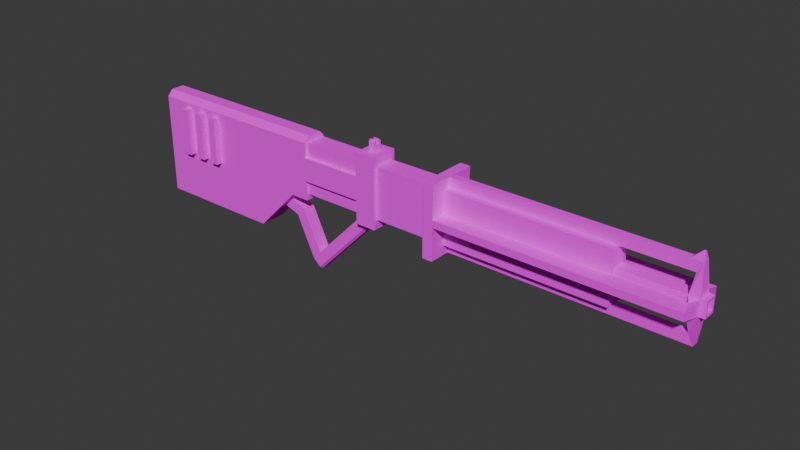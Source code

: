 # Source: HuntRifleModel.blend  (saved by Blender 5.0.118; exported with 4.5.12 LTS)
import bpy
from mathutils import Matrix  # noqa: F401  (used for matrix-valued properties, if any)

bpy.ops.wm.read_factory_settings(use_empty=True)
scene = bpy.context.scene
scene.name = 'Scene'

# ---- collections
col_collection = bpy.data.collections.new('Collection'); scene.collection.children.link(col_collection)

# ---- images (referenced by path relative to the original .blend; pixels are not part of the script)
import os
ASSET_DIR = os.environ.get("B2B_ASSET_DIR", "")  # directory of the original .blend (textures are referenced by path, not embedded)
HERE = os.path.dirname(os.path.abspath(__file__))  # packed textures are extracted next to this script under _unpacked/

def load_image(name, relpath, width, height, colorspace="sRGB"):
    """Load a texture the original file referenced (path relative to the .blend, or extracted next to this script)."""
    p = next((c for c in (os.path.join(HERE, relpath), os.path.join(ASSET_DIR, relpath)) if relpath and os.path.exists(c)), "")
    if p:
        img = bpy.data.images.load(p, check_existing=True)
        img.name = name
    else:  # same state as the original file: an image datablock whose file is absent (Cycles renders it pink)
        img = bpy.data.images.new(name, width, height)
        img.source = "FILE"
        img.filepath = "//" + (relpath or name)
    img.colorspace_settings.name = colorspace
    return img
img_pallet_png = load_image('pallet.png', 'pallet.png', 1024, 1024, 'sRGB')

# ---- materials (node trees are filled in below, after node groups)
mat_pallet = bpy.data.materials.new('Pallet')
mat_pallet.alpha_threshold = 0.0
mat_pallet.use_backface_culling_lightprobe_volume = False
mat_pallet.roughness = 0.5
mat_pallet.line_color = (0.0, 0.0, 0.0, 1.0)

# ---- material node trees
mat_pallet.use_nodes = True; mat_pallet.node_tree.nodes.clear()
_N = mat_pallet.node_tree.nodes; _L = mat_pallet.node_tree.links
n0 = _N.new('ShaderNodeOutputMaterial'); n0.name = 'Material Output'; n0.location = (200, 100)
n1 = _N.new('ShaderNodeBsdfPrincipled'); n1.name = 'Principled BSDF'; n1.location = (-200, 100)
n1.inputs[2].default_value = 1.0
n2 = _N.new('ShaderNodeTexImage'); n2.name = 'Image Texture'; n2.location = (-490, 80)
n2.image = img_pallet_png
_L.new(n1.outputs[0], n0.inputs[0])
_L.new(n2.outputs[0], n1.inputs[0])
n0.is_active_output = True

# ---- world
world_world = bpy.data.worlds.new('World'); scene.world = world_world
world_world.use_nodes = True; world_world.node_tree.nodes.clear()
_N = world_world.node_tree.nodes; _L = world_world.node_tree.links
n0 = _N.new('ShaderNodeOutputWorld'); n0.name = 'World Output'; n0.location = (200, 100)
n1 = _N.new('ShaderNodeBackground'); n1.name = 'Background'; n1.location = (-200, 100)
n1.inputs[0].default_value = (0.05088, 0.05088, 0.05088, 1.0)
_L.new(n1.outputs[0], n0.inputs[0])
n0.is_active_output = True
world_world.color = (0.05088, 0.05088, 0.05088)
world_world.sun_shadow_jitter_overblur = 0.0

# ---- meshes
me_cube_002 = bpy.data.meshes.new('Cube.002')
me_cube_002.from_pydata([(-3.0, -0.2, -0.7), (-3.0, 0.2, -0.7), (0.0, -0.2, 0.0), (0.0, 0.2, 0.0), (-0.3, 0.2, 0.0), (-0.3, -0.2, 0.0), (-0.975, 0.2, -0.7), (-0.975, -0.2, -0.7), (0.0, -0.1625, 0.09368), (0.0, -0.1625, 0.9063), (0.0, 0.1625, 0.09368), (0.0, 0.1625, 0.9063), (5.0, -0.1625, 0.09368), (5.0, -0.1625, 0.9063), (5.0, 0.1625, 0.09368), (5.0, 0.1625, 0.9063), (-0.5562, -0.1, -0.275), (-0.4212, -0.1, -0.135), (-0.4212, 0.1, -0.135), (-0.5562, 0.1, -0.275), (-0.00839, -0.1, -0.9997), (0.1266, -0.1, -0.8597), (0.1266, 0.1, -0.8597), (-0.00839, 0.1, -0.9997), (1.22, -0.1, 0.28), (1.22, 0.1, 0.28), (0.985, -0.22, -0.05), (0.985, -0.22, 1.05), (0.985, 0.22, -0.05), (0.985, 0.22, 1.05), (1.315, -0.22, -0.05), (1.315, -0.22, 1.05), (1.315, 0.22, -0.05), (1.315, 0.22, 1.05), (0.985, -0.22, 0.3167), (0.985, -0.22, 0.6833), (0.985, 0.22, 0.6833), (0.985, 0.22, 0.3167), (1.315, 0.22, 0.6833), (1.315, 0.22, 0.3167), (1.315, -0.22, 0.6833), (1.315, -0.22, 0.3167), (-0.015, -0.22, 0.3167), (-0.015, -0.22, 0.6833), (-0.015, 0.22, 0.6833), (-0.015, 0.22, 0.3167), (5.0, 0.09752, 0.6219), (5.0, 0.09752, 0.3781), (5.0, -0.09752, 0.3781), (5.0, -0.09752, 0.6219), (6.2, 0.09752, 0.6219), (6.2, 0.09752, 0.3781), (6.2, -0.09752, 0.3781), (6.2, -0.09752, 0.6219), (6.2, 0.06826, 0.5853), (6.2, 0.06826, 0.4147), (6.2, -0.06826, 0.4147), (6.2, -0.06826, 0.5853), (5.741, 0.06826, 0.5853), (5.741, 0.06826, 0.4147), (5.741, -0.06826, 0.4147), (5.741, -0.06826, 0.5853), (-3.0, -0.2, 0.908), (-3.0, -0.108, 1.0), (-3.0, 0.108, 1.0), (-3.0, 0.2, 0.908), (0.0, -0.108, 1.0), (0.0, -0.2, 0.908), (0.0, -0.1658, 0.9146), (0.0, 0.2, 0.908), (0.0, 0.108, 1.0), (0.0, 0.1658, 0.9146), (-0.3, 0.2, 0.908), (-0.3, 0.108, 1.0), (-0.3, -0.108, 1.0), (-0.3, -0.2, 0.908), (-0.975, -0.2, 0.908), (-0.975, -0.108, 1.0), (-0.975, 0.2, 0.908), (-0.975, 0.108, 1.0), (1.1, -0.066, 1.05), (1.1, 0.066, 1.05), (1.199, 0.066, 1.05), (1.199, -0.066, 1.05), (1.1, -0.066, 1.118), (1.1, -0.0335, 1.15), (1.1, 0.0335, 1.15), (1.1, 0.066, 1.118), (1.199, 0.066, 1.118), (1.199, 0.0335, 1.15), (1.199, -0.0335, 1.15), (1.199, -0.066, 1.118), (1.1, 0.066, 1.193), (1.1, 0.0335, 1.226), (1.199, 0.0335, 1.226), (1.199, 0.066, 1.193), (1.199, -0.066, 1.193), (1.199, -0.0335, 1.226), (1.1, -0.0335, 1.226), (1.1, -0.066, 1.193), (-1.964, -0.3008, 0.0788), (-1.964, -0.3008, 0.8212), (-1.964, 0.3008, 0.0788), (-1.964, 0.3008, 0.8212), (-1.836, -0.3008, 0.0788), (-1.836, -0.3008, 0.8212), (-1.836, 0.3008, 0.0788), (-1.836, 0.3008, 0.8212), (-2.264, -0.3008, 0.0788), (-2.264, -0.3008, 0.8212), (-2.264, 0.3008, 0.0788), (-2.264, 0.3008, 0.8212), (-2.136, -0.3008, 0.0788), (-2.136, -0.3008, 0.8212), (-2.136, 0.3008, 0.0788), (-2.136, 0.3008, 0.8212), (-2.564, -0.3008, 0.0788), (-2.564, -0.3008, 0.8212), (-2.564, 0.3008, 0.0788), (-2.564, 0.3008, 0.8212), (-2.436, -0.3008, 0.0788), (-2.436, -0.3008, 0.8212), (-2.436, 0.3008, 0.0788), (-2.436, 0.3008, 0.8212), (0.1356, -0.06251, -1.139), (0.1086, -0.1, -1.113), (0.2706, -0.06251, -0.9985), (0.2436, -0.1, -0.9725), (0.2436, 0.1, -0.9725), (0.2706, 0.06251, -0.9985), (0.1086, 0.1, -1.113), (0.1356, 0.06251, -1.139), (1.337, -0.1, 0.1672), (1.364, -0.06251, 0.1412), (1.364, 0.06251, 0.1412), (1.337, 0.1, 0.1672), (-0.1769, 0.1, -0.2224), (-0.3119, 0.1, -0.3624), (-0.3119, -0.1, -0.3624), (-0.1769, -0.1, -0.2224)], [], [(4, 3, 2, 5), (6, 4, 18, 19), (1, 6, 7, 0), (10, 11, 15, 14), (2, 3, 10, 8), (13, 12, 48, 49), (9, 8, 12, 13), (8, 10, 14, 12), (11, 9, 13, 15), (137, 136, 22, 23), (5, 7, 16, 17), (7, 6, 19, 16), (4, 5, 17, 18), (139, 138, 20, 21), (138, 137, 23, 20), (136, 139, 21, 22), (22, 21, 24, 25), (35, 27, 29, 36), (36, 29, 33, 38), (38, 33, 31, 40), (40, 31, 27, 35), (28, 32, 30, 26), (33, 29, 81, 82), (30, 41, 34, 26), (41, 40, 35, 34), (32, 39, 41, 30), (39, 38, 40, 41), (28, 37, 39, 32), (37, 36, 38, 39), (26, 34, 37, 28), (36, 37, 45, 44), (42, 43, 44, 45), (37, 34, 42, 45), (34, 35, 43, 42), (35, 36, 44, 43), (46, 49, 53, 50), (12, 14, 47, 48), (15, 13, 49, 46), (14, 15, 46, 47), (51, 50, 54, 55), (47, 46, 50, 51), (49, 48, 52, 53), (48, 47, 51, 52), (57, 56, 60, 61), (53, 52, 56, 57), (52, 51, 55, 56), (50, 53, 57, 54), (59, 58, 61, 60), (56, 55, 59, 60), (54, 57, 61, 58), (55, 54, 58, 59), (66, 67, 68), (69, 70, 71), (73, 70, 69, 72), (77, 63, 62, 76), (79, 73, 72, 78), (66, 74, 75, 67), (74, 77, 76, 75), (64, 79, 78, 65), (7, 76, 62, 0), (0, 62, 63, 64, 65, 1), (79, 64, 63, 77), (1, 65, 78, 6), (71, 70, 66, 68, 9, 11), (70, 73, 74, 66), (68, 67, 2, 8, 9), (2, 67, 75, 5), (4, 72, 69, 3), (3, 69, 71, 11, 10), (6, 78, 72, 4), (73, 79, 77, 74), (5, 75, 76, 7), (31, 33, 82, 83), (29, 27, 80, 81), (27, 31, 83, 80), (87, 86, 93, 92), (89, 88, 95, 94), (89, 86, 85, 90), (80, 83, 91, 84), (81, 80, 84, 85, 86, 87), (82, 81, 87, 88), (83, 82, 88, 89, 90, 91), (93, 94, 95, 92), (97, 98, 99, 96), (84, 91, 96, 99), (90, 85, 98, 97), (88, 87, 92, 95), (86, 89, 94, 93), (85, 84, 99, 98), (91, 90, 97, 96), (100, 101, 103, 102), (102, 103, 107, 106), (106, 107, 105, 104), (104, 105, 101, 100), (102, 106, 104, 100), (107, 103, 101, 105), (108, 109, 111, 110), (110, 111, 115, 114), (114, 115, 113, 112), (112, 113, 109, 108), (110, 114, 112, 108), (115, 111, 109, 113), (116, 117, 119, 118), (118, 119, 123, 122), (122, 123, 121, 120), (120, 121, 117, 116), (118, 122, 120, 116), (123, 119, 117, 121), (124, 126, 127, 125), (129, 131, 130, 128), (128, 135, 134, 129), (132, 127, 126, 133), (21, 20, 125, 127), (131, 129, 126, 124), (20, 23, 130, 131, 124, 125), (21, 127, 132, 24), (126, 129, 134, 133), (23, 22, 128, 130), (128, 22, 25, 135), (25, 24, 132, 133, 134, 135), (18, 17, 139, 136), (16, 19, 137, 138), (17, 16, 138, 139), (19, 18, 136, 137)])
_uv = me_cube_002.uv_layers.new(name='UVMap')
_uv.uv.foreach_set('vector', [0.1192, 0.1232, 0.1182, 0.1232, 0.1182, 0.1275, 0.1192, 0.1275, 0.1125, 0.1354, 0.1125, 0.1278, 0.1128, 0.132, 0.1128, 0.1335, 0.128, 0.1232, 0.1214, 0.1232, 0.1214, 0.1275, 0.128, 0.1275, 0.8654, 0.8151, 0.8654, 0.8062, 0.8491, 0.8062, 0.8491, 0.8151, 0.1138, 0.1278, 0.1125, 0.1278, 0.1126, 0.1268, 0.1137, 0.1268, 0.8609, 0.8062, 0.8609, 0.8151, 0.8607, 0.812, 0.8607, 0.8093, 0.8654, 0.8062, 0.8654, 0.8151, 0.8491, 0.8151, 0.8491, 0.8062, 0.8654, 0.8154, 0.8654, 0.8119, 0.8491, 0.8119, 0.8491, 0.8154, 0.8654, 0.8119, 0.8654, 0.8154, 0.8491, 0.8154, 0.8491, 0.8119, 0.1202, 0.1355, 0.1198, 0.134, 0.1183, 0.1388, 0.1187, 0.1403, 0.1138, 0.1278, 0.1138, 0.1354, 0.1135, 0.1335, 0.1135, 0.132, 0.1138, 0.1354, 0.1125, 0.1354, 0.1128, 0.1335, 0.1135, 0.1335, 0.1125, 0.1278, 0.1138, 0.1278, 0.1135, 0.132, 0.1128, 0.132, 0.1198, 0.134, 0.1202, 0.1355, 0.1187, 0.1403, 0.1183, 0.1388, 0.1202, 0.1264, 0.1202, 0.1243, 0.1187, 0.1243, 0.1187, 0.1264, 0.1191, 0.1243, 0.1191, 0.1264, 0.1176, 0.1264, 0.1176, 0.1243, 0.1128, 0.1392, 0.1135, 0.1392, 0.1135, 0.1248, 0.1128, 0.1248, 0.1139, 0.1204, 0.1139, 0.1164, 0.1124, 0.1164, 0.1124, 0.1204, 0.115, 0.1204, 0.115, 0.1164, 0.1139, 0.1164, 0.1139, 0.1204, 0.1124, 0.1204, 0.1124, 0.1164, 0.1139, 0.1164, 0.1139, 0.1204, 0.1139, 0.1204, 0.1139, 0.1164, 0.115, 0.1164, 0.115, 0.1204, 0.115, 0.1229, 0.1139, 0.1229, 0.1139, 0.1277, 0.115, 0.1277, 0.1139, 0.1164, 0.115, 0.1164, 0.115, 0.1164, 0.1139, 0.1164, 0.1139, 0.1283, 0.1139, 0.1244, 0.115, 0.1244, 0.115, 0.1283, 0.1139, 0.1244, 0.1139, 0.1204, 0.115, 0.1204, 0.115, 0.1244, 0.1124, 0.1283, 0.1124, 0.1244, 0.1139, 0.1244, 0.1139, 0.1283, 0.1124, 0.1244, 0.1124, 0.1204, 0.1139, 0.1204, 0.1139, 0.1244, 0.115, 0.1283, 0.115, 0.1244, 0.1139, 0.1244, 0.1139, 0.1283, 0.115, 0.1244, 0.115, 0.1204, 0.1139, 0.1204, 0.1139, 0.1244, 0.1139, 0.1283, 0.1139, 0.1244, 0.1124, 0.1244, 0.1124, 0.1283, 0.115, 0.1204, 0.115, 0.1244, 0.1182, 0.1244, 0.1182, 0.1204, 0.1139, 0.1244, 0.1139, 0.1204, 0.1124, 0.1204, 0.1124, 0.1244, 0.115, 0.1229, 0.115, 0.1277, 0.1182, 0.1277, 0.1182, 0.1229, 0.115, 0.1244, 0.115, 0.1204, 0.1182, 0.1204, 0.1182, 0.1244, 0.115, 0.1277, 0.115, 0.1229, 0.1182, 0.1229, 0.1182, 0.1277, 0.8491, 0.8126, 0.8491, 0.8147, 0.8452, 0.8147, 0.8452, 0.8126, 0.8609, 0.8151, 0.8598, 0.8151, 0.86, 0.812, 0.8607, 0.812, 0.8598, 0.8062, 0.8609, 0.8062, 0.8607, 0.8093, 0.86, 0.8093, 0.8598, 0.8151, 0.8598, 0.8062, 0.86, 0.8093, 0.86, 0.812, 0.86, 0.812, 0.86, 0.8093, 0.8601, 0.8097, 0.8601, 0.8116, 0.8491, 0.812, 0.8491, 0.8093, 0.8452, 0.8093, 0.8452, 0.812, 0.8491, 0.8093, 0.8491, 0.812, 0.8452, 0.812, 0.8452, 0.8093, 0.8491, 0.8147, 0.8491, 0.8126, 0.8452, 0.8126, 0.8452, 0.8147, 0.8452, 0.8097, 0.8452, 0.8116, 0.8467, 0.8116, 0.8467, 0.8097, 0.8607, 0.8093, 0.8607, 0.812, 0.8606, 0.8116, 0.8606, 0.8097, 0.8607, 0.812, 0.86, 0.812, 0.8601, 0.8116, 0.8606, 0.8116, 0.86, 0.8093, 0.8607, 0.8093, 0.8606, 0.8097, 0.8601, 0.8097, 0.8601, 0.8116, 0.8601, 0.8097, 0.8606, 0.8097, 0.8606, 0.8116, 0.8452, 0.8144, 0.8452, 0.8129, 0.8467, 0.8129, 0.8467, 0.8144, 0.8452, 0.8129, 0.8452, 0.8144, 0.8467, 0.8144, 0.8467, 0.8129, 0.8452, 0.8116, 0.8452, 0.8097, 0.8467, 0.8097, 0.8467, 0.8116, 0.1136, 0.1171, 0.1138, 0.1179, 0.1137, 0.1179, 0.1125, 0.1179, 0.1127, 0.1171, 0.1126, 0.1179, 0.1192, 0.1242, 0.1182, 0.1242, 0.1182, 0.1232, 0.1192, 0.1232, 0.1214, 0.1169, 0.128, 0.1169, 0.128, 0.1179, 0.1214, 0.1179, 0.1214, 0.1242, 0.1192, 0.1242, 0.1192, 0.1232, 0.1214, 0.1232, 0.1182, 0.1169, 0.1192, 0.1169, 0.1192, 0.1179, 0.1182, 0.1179, 0.1192, 0.1169, 0.1214, 0.1169, 0.1214, 0.1179, 0.1192, 0.1179, 0.128, 0.1242, 0.1214, 0.1242, 0.1214, 0.1232, 0.128, 0.1232, 0.1214, 0.1354, 0.1214, 0.1179, 0.128, 0.1179, 0.128, 0.1354, 0.1138, 0.1354, 0.1138, 0.1179, 0.1135, 0.1169, 0.1128, 0.1169, 0.1125, 0.1179, 0.1125, 0.1354, 0.1214, 0.1242, 0.128, 0.1242, 0.128, 0.1265, 0.1214, 0.1265, 0.128, 0.1354, 0.128, 0.1179, 0.1214, 0.1179, 0.1214, 0.1354, 0.1126, 0.1179, 0.1127, 0.1171, 0.1136, 0.1171, 0.1137, 0.1179, 0.1137, 0.118, 0.1126, 0.118, 0.1182, 0.1242, 0.1192, 0.1242, 0.1192, 0.1265, 0.1182, 0.1265, 0.1137, 0.1179, 0.1138, 0.1179, 0.1138, 0.1278, 0.1137, 0.1268, 0.1137, 0.118, 0.1182, 0.1278, 0.1182, 0.1179, 0.1192, 0.1179, 0.1192, 0.1278, 0.1192, 0.1278, 0.1192, 0.1179, 0.1182, 0.1179, 0.1182, 0.1278, 0.1125, 0.1278, 0.1125, 0.1179, 0.1126, 0.1179, 0.1126, 0.118, 0.1126, 0.1268, 0.1214, 0.1354, 0.1214, 0.1179, 0.1192, 0.1179, 0.1192, 0.1278, 0.1192, 0.1242, 0.1214, 0.1242, 0.1214, 0.1265, 0.1192, 0.1265, 0.1192, 0.1278, 0.1192, 0.1179, 0.1214, 0.1179, 0.1214, 0.1354, 0.1139, 0.1164, 0.1124, 0.1164, 0.1124, 0.1164, 0.1139, 0.1164, 0.1124, 0.1164, 0.1139, 0.1164, 0.1139, 0.1164, 0.1124, 0.1164, 0.115, 0.1164, 0.1139, 0.1164, 0.1139, 0.1164, 0.115, 0.1164, 0.1124, 0.1164, 0.1128, 0.1164, 0.1128, 0.1164, 0.1124, 0.1164, 0.1128, 0.1164, 0.1124, 0.1164, 0.1124, 0.1164, 0.1128, 0.1164, 0.1139, 0.1241, 0.115, 0.1241, 0.115, 0.1266, 0.1139, 0.1266, 0.115, 0.1164, 0.1139, 0.1164, 0.1139, 0.1164, 0.115, 0.1164, 0.1124, 0.1164, 0.1139, 0.1164, 0.1139, 0.1164, 0.1135, 0.1164, 0.1128, 0.1164, 0.1124, 0.1164, 0.1139, 0.1164, 0.115, 0.1164, 0.115, 0.1164, 0.1139, 0.1164, 0.1139, 0.1164, 0.1124, 0.1164, 0.1124, 0.1164, 0.1128, 0.1164, 0.1135, 0.1164, 0.1139, 0.1164, 0.115, 0.1241, 0.1139, 0.1241, 0.1139, 0.1229, 0.115, 0.1229, 0.1139, 0.1266, 0.115, 0.1266, 0.115, 0.1277, 0.1139, 0.1277, 0.115, 0.1164, 0.1139, 0.1164, 0.1139, 0.1164, 0.115, 0.1164, 0.1139, 0.1266, 0.115, 0.1266, 0.115, 0.1266, 0.1139, 0.1266, 0.1139, 0.1164, 0.115, 0.1164, 0.115, 0.1164, 0.1139, 0.1164, 0.115, 0.1241, 0.1139, 0.1241, 0.1139, 0.1241, 0.115, 0.1241, 0.1135, 0.1164, 0.1139, 0.1164, 0.1139, 0.1164, 0.1135, 0.1164, 0.1139, 0.1164, 0.1135, 0.1164, 0.1135, 0.1164, 0.1139, 0.1164, 0.8628, 0.799, 0.895, 0.799, 0.895, 0.8312, 0.8628, 0.8312, 0.8628, 0.8312, 0.895, 0.8312, 0.895, 0.8633, 0.8628, 0.8633, 0.8628, 0.8633, 0.895, 0.8633, 0.895, 0.8954, 0.8628, 0.8954, 0.8628, 0.8954, 0.895, 0.8954, 0.895, 0.9275, 0.8628, 0.9275, 0.8307, 0.8633, 0.8628, 0.8633, 0.8628, 0.8954, 0.8307, 0.8954, 0.895, 0.8633, 0.9271, 0.8633, 0.9271, 0.8954, 0.895, 0.8954, 0.8628, 0.799, 0.895, 0.799, 0.895, 0.8312, 0.8628, 0.8312, 0.8628, 0.8312, 0.895, 0.8312, 0.895, 0.8633, 0.8628, 0.8633, 0.8628, 0.8633, 0.895, 0.8633, 0.895, 0.8954, 0.8628, 0.8954, 0.8628, 0.8954, 0.895, 0.8954, 0.895, 0.9275, 0.8628, 0.9275, 0.8307, 0.8633, 0.8628, 0.8633, 0.8628, 0.8954, 0.8307, 0.8954, 0.895, 0.8633, 0.9271, 0.8633, 0.9271, 0.8954, 0.895, 0.8954, 0.8628, 0.799, 0.895, 0.799, 0.895, 0.8312, 0.8628, 0.8312, 0.8628, 0.8312, 0.895, 0.8312, 0.895, 0.8633, 0.8628, 0.8633, 0.8628, 0.8633, 0.895, 0.8633, 0.895, 0.8954, 0.8628, 0.8954, 0.8628, 0.8954, 0.895, 0.8954, 0.895, 0.9275, 0.8628, 0.9275, 0.8307, 0.8633, 0.8628, 0.8633, 0.8628, 0.8954, 0.8307, 0.8954, 0.895, 0.8633, 0.9271, 0.8633, 0.9271, 0.8954, 0.895, 0.8954, 0.1134, 0.1418, 0.1134, 0.1403, 0.1135, 0.1403, 0.1135, 0.1418, 0.113, 0.1403, 0.113, 0.1418, 0.1128, 0.1418, 0.1128, 0.1403, 0.1128, 0.1403, 0.1128, 0.1263, 0.113, 0.1263, 0.113, 0.1403, 0.1135, 0.1263, 0.1135, 0.1403, 0.1134, 0.1403, 0.1134, 0.1263, 0.1183, 0.1388, 0.1187, 0.1403, 0.1183, 0.1415, 0.1179, 0.14, 0.113, 0.1418, 0.113, 0.1403, 0.1134, 0.1403, 0.1134, 0.1418, 0.1187, 0.1264, 0.1187, 0.1243, 0.1183, 0.1243, 0.1182, 0.1247, 0.1182, 0.126, 0.1183, 0.1264, 0.1183, 0.1388, 0.1179, 0.14, 0.1138, 0.126, 0.1142, 0.1248, 0.1134, 0.1403, 0.113, 0.1403, 0.113, 0.1263, 0.1134, 0.1263, 0.1187, 0.1403, 0.1183, 0.1388, 0.1179, 0.14, 0.1183, 0.1415, 0.1179, 0.14, 0.1183, 0.1388, 0.1142, 0.1248, 0.1138, 0.126, 0.1142, 0.1243, 0.1142, 0.1264, 0.1138, 0.1264, 0.1138, 0.126, 0.1138, 0.1247, 0.1138, 0.1243, 0.1197, 0.1243, 0.1197, 0.1264, 0.1191, 0.1264, 0.1191, 0.1243, 0.1208, 0.1264, 0.1208, 0.1243, 0.1202, 0.1243, 0.1202, 0.1264, 0.1204, 0.132, 0.1208, 0.1335, 0.1202, 0.1355, 0.1198, 0.134, 0.1208, 0.1335, 0.1204, 0.132, 0.1198, 0.134, 0.1202, 0.1355])
me_cube_002.materials.append(mat_pallet)
me_cube_002.update()
me_cube_003 = bpy.data.meshes.new('Cube.003')
me_cube_003.from_pydata([(2.364, -0.1, 0.1412), (2.364, 0.1, 0.1412), (2.32, -0.4, -0.06), (2.32, -0.4, 1.06), (2.32, 0.4, -0.06), (2.32, 0.4, 1.06), (2.48, -0.4, -0.06), (2.48, -0.4, 1.06), (2.48, 0.4, -0.06), (2.48, 0.4, 1.06), (2.32, -0.4, 0.444), (2.32, -0.4, 0.556), (2.32, 0.4, 0.556), (2.32, 0.4, 0.444), (2.48, 0.4, 0.556), (2.48, 0.4, 0.444), (2.48, -0.4, 0.556), (2.48, -0.4, 0.444), (2.32, 0.05333, -0.06), (2.32, -0.05333, -0.06), (2.32, -0.05333, 1.06), (2.32, 0.05333, 1.06), (2.48, -0.05333, -0.06), (2.48, 0.05333, -0.06), (2.48, 0.05333, 1.06), (2.48, -0.05333, 1.06), (6.08, 0.4, 0.556), (6.08, 0.4, 0.444), (6.08, -0.4, 0.556), (6.08, -0.4, 0.444), (6.12, -0.1067, 0.388), (6.12, -0.1067, 0.612), (6.08, -0.05333, -0.06), (6.08, 0.05333, -0.06), (6.08, 0.05333, 1.06), (6.08, -0.05333, 1.06), (6.12, 0.1067, 0.388), (6.12, 0.1067, 0.612), (2.48, 0.1625, 0.556), (2.48, 0.1625, 0.444), (2.48, 0.1625, 0.09368), (2.32, 0.1625, 0.444), (2.32, 0.1625, 0.556), (2.32, 0.1625, 0.09368), (6.0, -0.1625, 0.556), (6.0, -0.1625, 0.444), (2.32, -0.1625, 0.09368), (2.48, -0.1625, 0.09368), (6.0, -0.05333, 0.9063), (6.0, 0.05333, 0.9063), (2.48, -0.1625, 0.9063), (2.32, -0.1625, 0.9063), (2.48, -0.05333, 0.9063), (2.48, 0.05333, 0.9063), (2.48, 0.1625, 0.9063), (2.32, 0.05333, 0.9063), (2.32, -0.05333, 0.9063), (2.32, 0.1625, 0.9063), (6.0, 0.1625, 0.444), (6.0, 0.1625, 0.556), (6.0, -0.05333, 0.09368), (6.0, 0.05333, 0.09368), (5.96, 0.1067, 0.612), (5.96, 0.1067, 0.388), (2.48, -0.05333, 0.09368), (2.48, 0.05333, 0.09368), (2.32, -0.05333, 0.09368), (2.32, 0.05333, 0.09368), (5.96, -0.1067, 0.612), (5.96, -0.1067, 0.388), (2.48, -0.1625, 0.556), (2.48, -0.1625, 0.444), (2.32, -0.1625, 0.444), (2.32, -0.1625, 0.556), (2.32, 0.1, 0.1839), (2.32, 0.1, 0.0953), (2.32, -0.05333, 0.0953), (2.32, 0.05333, 0.0953), (2.32, 0.05333, 0.1839), (2.32, -0.1, 0.0953), (2.32, -0.1, 0.1839), (2.32, -0.05333, 0.1839), (5.9, -0.05333, 1.06), (5.9, 0.05333, 1.06), (5.824, -0.05333, 0.9063), (5.824, 0.05333, 0.9063), (6.062, 0.008148, 1.185), (6.062, -0.008148, 1.185), (6.035, -0.008148, 1.185), (6.035, 0.008148, 1.185)], [], [(12, 5, 9, 14), (16, 7, 3, 11), (19, 22, 6, 2), (25, 20, 3, 7), (6, 17, 10, 2), (17, 16, 11, 10), (22, 64, 47, 71, 17, 6), (4, 13, 15, 8), (13, 12, 14, 15), (18, 67, 43, 41, 13, 4), (10, 11, 73, 72), (2, 10, 72, 46, 66, 19), (19, 66, 67, 18), (8, 15, 39, 40, 65, 23), (23, 65, 61, 63, 36, 33), (9, 5, 21, 24), (24, 21, 20, 25), (4, 8, 23, 18), (18, 23, 22, 19), (14, 9, 24, 53, 54, 38), (83, 82, 88, 89), (11, 3, 20, 56, 51, 73), (30, 31, 28, 29), (27, 26, 37, 36), (33, 36, 30, 32), (37, 34, 35, 31), (17, 71, 45, 69, 30, 29), (14, 38, 59, 62, 37, 26), (15, 14, 26, 27), (22, 23, 33, 32), (16, 17, 29, 28), (35, 48, 68, 31), (41, 42, 12, 13), (74, 1, 0, 80, 81, 78), (79, 0, 1, 75, 77, 76), (55, 56, 20, 21), (68, 62, 37, 31), (63, 69, 30, 36), (85, 53, 24, 83), (69, 60, 64, 22, 32, 30), (68, 44, 70, 16, 28, 31), (69, 68, 31, 30), (61, 60, 69, 63), (68, 69, 45, 44), (63, 62, 59, 58), (77, 76, 81, 78), (42, 57, 55, 21, 5, 12), (70, 50, 52, 25, 7, 16), (62, 63, 36, 37), (76, 79, 80, 81), (78, 74, 75, 77), (63, 58, 39, 15, 27, 36), (51, 50, 70, 44, 45, 71, 47, 46, 72, 73), (84, 85, 49, 48), (80, 0, 79), (43, 40, 39, 58, 59, 38, 54, 57, 42, 41), (46, 47, 64, 60, 61, 65, 40, 43, 67, 66), (75, 1, 74), (68, 48, 49, 62), (62, 49, 34, 37), (82, 84, 48, 35), (25, 52, 84, 82), (57, 54, 53, 85, 84, 52, 50, 51, 56, 55), (49, 85, 83, 34), (24, 25, 82, 83), (89, 88, 87, 86), (34, 83, 89, 86), (35, 34, 86, 87), (82, 35, 87, 88)])
_uv = me_cube_003.uv_layers.new(name='UVMap')
_uv.uv.foreach_set('vector', [0.1761, 0.1116, 0.1761, 0.06116, 0.1713, 0.06116, 0.1713, 0.1116, 0.1713, 0.1116, 0.1713, 0.06116, 0.1761, 0.06116, 0.1761, 0.1116, 0.1761, 0.1268, 0.1713, 0.1268, 0.1713, 0.1614, 0.1761, 0.1614, 0.1713, 0.1268, 0.1761, 0.1268, 0.1761, 0.1614, 0.1713, 0.1614, 0.1713, 0.1732, 0.1713, 0.1228, 0.1761, 0.1228, 0.1761, 0.1732, 0.1713, 0.1228, 0.1713, 0.1116, 0.1761, 0.1116, 0.1761, 0.1228, 0.1382, 0.1732, 0.1382, 0.1578, 0.1415, 0.1578, 0.1415, 0.1228, 0.1486, 0.1228, 0.1486, 0.1732, 0.1761, 0.1732, 0.1761, 0.1228, 0.1713, 0.1228, 0.1713, 0.1732, 0.1761, 0.1228, 0.1761, 0.1116, 0.1713, 0.1116, 0.1713, 0.1228, 0.135, 0.1732, 0.135, 0.1578, 0.1317, 0.1578, 0.1317, 0.1228, 0.1246, 0.1228, 0.1246, 0.1732, 0.1486, 0.1228, 0.1486, 0.1116, 0.1415, 0.1116, 0.1415, 0.1228, 0.1486, 0.1732, 0.1486, 0.1228, 0.1415, 0.1228, 0.1415, 0.1578, 0.1382, 0.1578, 0.1382, 0.1732, 0.1382, 0.1732, 0.1382, 0.1578, 0.135, 0.1578, 0.135, 0.1732, 0.1246, 0.1732, 0.1246, 0.1228, 0.1317, 0.1228, 0.1317, 0.1578, 0.135, 0.1578, 0.135, 0.1732, 0.1713, 0.1732, 0.1713, 0.1578, 0.06566, 0.1578, 0.06686, 0.1284, 0.06206, 0.1284, 0.06326, 0.1732, 0.1713, 0.08143, 0.1761, 0.08143, 0.1761, 0.1161, 0.1713, 0.1161, 0.1713, 0.1161, 0.1761, 0.1161, 0.1761, 0.1268, 0.1713, 0.1268, 0.1761, 0.08143, 0.1713, 0.08143, 0.1713, 0.1161, 0.1761, 0.1161, 0.1761, 0.1161, 0.1713, 0.1161, 0.1713, 0.1268, 0.1761, 0.1268, 0.1246, 0.1116, 0.1246, 0.06116, 0.135, 0.06116, 0.135, 0.07653, 0.1317, 0.07653, 0.1317, 0.1116, 0.06866, 0.1161, 0.06866, 0.1268, 0.06866, 0.1268, 0.06866, 0.1161, 0.1486, 0.1116, 0.1486, 0.06116, 0.1382, 0.06116, 0.1382, 0.07653, 0.1415, 0.07653, 0.1415, 0.1116, 0.1398, 0.1284, 0.1398, 0.106, 0.1486, 0.1116, 0.1486, 0.1228, 0.1246, 0.1228, 0.1246, 0.1116, 0.1334, 0.106, 0.1334, 0.1284, 0.135, 0.1732, 0.1334, 0.1284, 0.1398, 0.1284, 0.1382, 0.1732, 0.1334, 0.106, 0.135, 0.06116, 0.1382, 0.06116, 0.1398, 0.106, 0.1713, 0.1614, 0.1713, 0.1377, 0.06566, 0.1377, 0.06686, 0.1321, 0.06206, 0.1321, 0.06326, 0.1614, 0.1713, 0.08143, 0.1713, 0.1052, 0.06566, 0.1052, 0.06686, 0.1108, 0.06206, 0.1108, 0.06326, 0.08143, 0.1713, 0.1228, 0.1713, 0.1116, 0.06326, 0.1116, 0.06326, 0.1228, 0.1713, 0.1268, 0.1713, 0.1161, 0.06326, 0.1161, 0.06326, 0.1268, 0.1713, 0.1116, 0.1713, 0.1228, 0.06326, 0.1228, 0.06326, 0.1116, 0.06326, 0.06116, 0.06566, 0.07653, 0.06686, 0.106, 0.06206, 0.106, 0.1317, 0.1228, 0.1317, 0.1116, 0.1246, 0.1116, 0.1246, 0.1228, 0.1761, 0.1114, 0.1747, 0.1114, 0.1747, 0.1314, 0.1761, 0.1314, 0.1761, 0.1268, 0.1761, 0.1161, 0.1396, 0.1576, 0.1396, 0.153, 0.1336, 0.153, 0.1336, 0.1576, 0.135, 0.1576, 0.1382, 0.1576, 0.135, 0.07653, 0.1382, 0.07653, 0.1382, 0.06116, 0.135, 0.06116, 0.06686, 0.1321, 0.06686, 0.1108, 0.06206, 0.1108, 0.06206, 0.1321, 0.06686, 0.1108, 0.06686, 0.1321, 0.06206, 0.1321, 0.06206, 0.1108, 0.07094, 0.07653, 0.1713, 0.07653, 0.1713, 0.06116, 0.06866, 0.06116, 0.06686, 0.1284, 0.06566, 0.1578, 0.1713, 0.1578, 0.1713, 0.1732, 0.06326, 0.1732, 0.06206, 0.1284, 0.06686, 0.1321, 0.06566, 0.1377, 0.1713, 0.1377, 0.1713, 0.1614, 0.06326, 0.1614, 0.06206, 0.1321, 0.06686, 0.1284, 0.06686, 0.106, 0.06206, 0.106, 0.06206, 0.1284, 0.135, 0.1578, 0.1382, 0.1578, 0.1398, 0.1284, 0.1334, 0.1284, 0.1398, 0.106, 0.1398, 0.1284, 0.1415, 0.1228, 0.1415, 0.1116, 0.1334, 0.1284, 0.1334, 0.106, 0.1317, 0.1116, 0.1317, 0.1228, 0.135, 0.1576, 0.1382, 0.1576, 0.1382, 0.1488, 0.135, 0.1488, 0.1317, 0.1116, 0.1317, 0.07653, 0.135, 0.07653, 0.135, 0.06116, 0.1246, 0.06116, 0.1246, 0.1116, 0.1415, 0.1116, 0.1415, 0.07653, 0.1382, 0.07653, 0.1382, 0.06116, 0.1486, 0.06116, 0.1486, 0.1116, 0.06686, 0.106, 0.06686, 0.1284, 0.06206, 0.1284, 0.06206, 0.106, 0.1382, 0.1576, 0.1396, 0.1576, 0.1396, 0.1488, 0.1382, 0.1488, 0.135, 0.1488, 0.1336, 0.1488, 0.1336, 0.1576, 0.135, 0.1576, 0.06686, 0.1108, 0.06566, 0.1052, 0.1713, 0.1052, 0.1713, 0.08143, 0.06326, 0.08143, 0.06206, 0.1108, 0.1761, 0.07653, 0.1713, 0.07653, 0.1713, 0.1116, 0.06566, 0.1116, 0.06566, 0.1228, 0.1713, 0.1228, 0.1713, 0.1578, 0.1761, 0.1578, 0.1761, 0.1228, 0.1761, 0.1116, 0.07094, 0.1268, 0.07094, 0.1161, 0.06566, 0.1161, 0.06566, 0.1268, 0.1761, 0.1488, 0.1747, 0.153, 0.1761, 0.1576, 0.1761, 0.1578, 0.1713, 0.1578, 0.1713, 0.1228, 0.06566, 0.1228, 0.06566, 0.1116, 0.1713, 0.1116, 0.1713, 0.07653, 0.1761, 0.07653, 0.1761, 0.1116, 0.1761, 0.1228, 0.1761, 0.1377, 0.1713, 0.1377, 0.1713, 0.1268, 0.06566, 0.1268, 0.06566, 0.1161, 0.1713, 0.1161, 0.1713, 0.1052, 0.1761, 0.1052, 0.1761, 0.1161, 0.1761, 0.1268, 0.1761, 0.1576, 0.1747, 0.153, 0.1761, 0.1488, 0.1398, 0.106, 0.1382, 0.07653, 0.135, 0.07653, 0.1334, 0.106, 0.06686, 0.106, 0.06566, 0.07653, 0.06326, 0.06116, 0.06206, 0.106, 0.06866, 0.06116, 0.07094, 0.07653, 0.06566, 0.07653, 0.06326, 0.06116, 0.1713, 0.06116, 0.1713, 0.07653, 0.07094, 0.07653, 0.06866, 0.06116, 0.1761, 0.1052, 0.1713, 0.1052, 0.1713, 0.1161, 0.07094, 0.1161, 0.07094, 0.1268, 0.1713, 0.1268, 0.1713, 0.1377, 0.1761, 0.1377, 0.1761, 0.1268, 0.1761, 0.1161, 0.06566, 0.07653, 0.07094, 0.07653, 0.06866, 0.06116, 0.06326, 0.06116, 0.1713, 0.1161, 0.1713, 0.1268, 0.06866, 0.1268, 0.06866, 0.1161, 0.06866, 0.1161, 0.06866, 0.1268, 0.06326, 0.1268, 0.06326, 0.1161, 0.06326, 0.06116, 0.06866, 0.06116, 0.06866, 0.06116, 0.06326, 0.06116, 0.1382, 0.06116, 0.135, 0.06116, 0.135, 0.06116, 0.1382, 0.06116, 0.06866, 0.06116, 0.06326, 0.06116, 0.06326, 0.06116, 0.06866, 0.06116])
me_cube_003.materials.append(mat_pallet)
me_cube_003.update()

# ---- objects
ob_base = bpy.data.objects.new('base', me_cube_002)
ob_shaft = bpy.data.objects.new('shaft', me_cube_003)

# ---- transforms, parenting, visibility, modifiers, constraints
ob_base.location = (0.0, 0.0, 0.0)
ob_base.scale = (0.2, 0.2, 0.2)
ob_shaft.parent = ob_base
ob_shaft.matrix_parent_inverse = Matrix(((5.0, -0.0, 0.0, -0.0), (-0.0, 5.0, -0.0, 0.0), (0.0, -0.0, 5.0, -0.0), (-0.0, 0.0, -0.0, 1.0)))
ob_shaft.location = (0.0, 0.0, 0.0)
ob_shaft.scale = (0.2, 0.2, 0.2)

# ---- collection membership
col_collection.objects.link(ob_base)
col_collection.objects.link(ob_shaft)

# ---- scene / render settings (as saved in the file)
scene.frame_start = 1; scene.frame_end = 250; scene.frame_set(1)
scene.render.engine = 'BLENDER_EEVEE_NEXT'
scene.render.bake_bias = 0.0
scene.render.bake_samples = 0
scene.cycles.sampling_pattern = 'TABULATED_SOBOL'
scene.eevee.use_volume_custom_range = False
bpy.context.view_layer.update()

# ---- added for rendering (the .blend has no active camera and no usable light): camera, sun
cam_auto = bpy.data.cameras.new('AutoCamera')
cam_auto.lens = 50.0
cam_auto.sensor_width = 36.0
cam_auto.clip_end = 1000.0
ob_auto_camera = bpy.data.objects.new('AutoCamera', cam_auto)
scene.collection.objects.link(ob_auto_camera)
ob_auto_camera.location = (2.08395, -2.11674, 1.41988)
ob_auto_camera.rotation_euler = (1.09748, -7.21219e-08, 0.694738)
scene.camera = ob_auto_camera
light_auto_sun = bpy.data.lights.new('AutoSun', 'SUN')
light_auto_sun.energy = 3.0
light_auto_sun.angle = 0.0523599
ob_auto_sun = bpy.data.objects.new('AutoSun', light_auto_sun)
scene.collection.objects.link(ob_auto_sun)
ob_auto_sun.rotation_euler = (0.872665, 0.174533, 0.523599)
bpy.context.view_layer.update()
